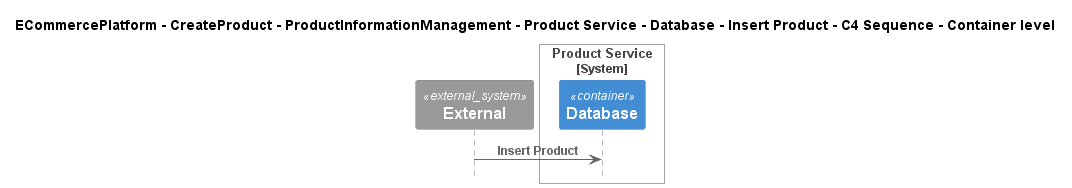

The diagram above was rendered by PlantUML. Its source (embedded in the PNG):
@startuml
!include ..\..\..\..\..\..\..\..\..\.c4s\C4_Sequence.puml

title ECommercePlatform - CreateProduct - ProductInformationManagement - Product Service - Database - Insert Product - C4 Sequence - Container level

System_Ext(C4InterFlow.SoftwareSystems.ExternalSystem, "External", "")

System_Boundary(ECommercePlatform.CreateProduct.ProductInformationManagement.SoftwareSystems.ProductService, "Product Service")
    Container(ECommercePlatform.CreateProduct.ProductInformationManagement.SoftwareSystems.ProductService.Containers.Database, "Database", "", "")
Boundary_End()

Rel(C4InterFlow.SoftwareSystems.ExternalSystem, ECommercePlatform.CreateProduct.ProductInformationManagement.SoftwareSystems.ProductService.Containers.Database, "Insert Product")


@enduml